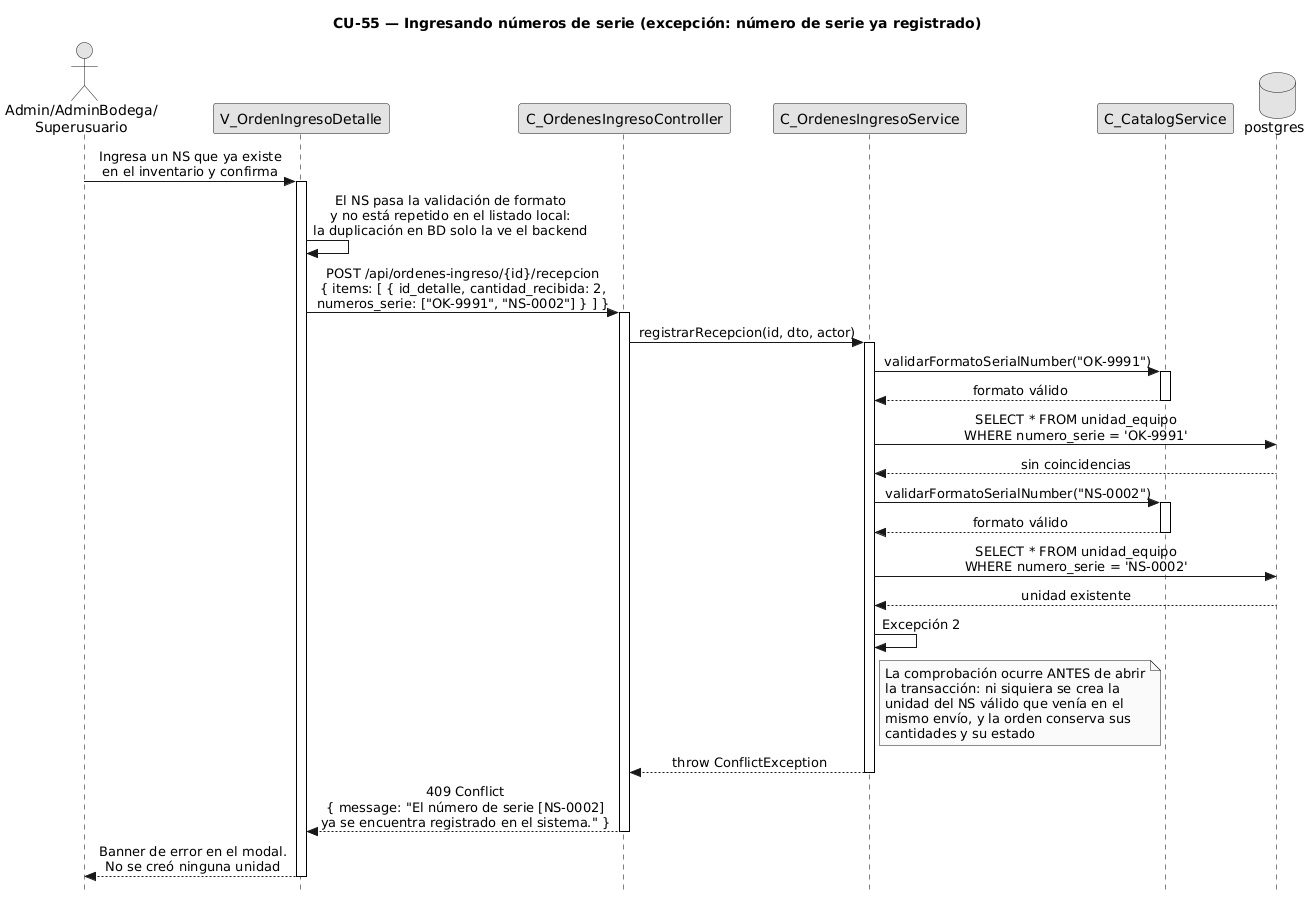

The diagram above was rendered by PlantUML. Its source (embedded in the PNG):
@startuml CU55-NumerosSerieRecepcion-Exc-SerieDuplicada
title CU-55 — Ingresando números de serie (excepción: número de serie ya registrado)

skinparam style strictuml
skinparam monochrome true
skinparam shadowing false
skinparam sequenceMessageAlign center
<style>
 sequenceDiagram {
 participant {
 Margin 35 
} actor {
 Margin 15 
} 
} 
</style>
skinparam sequence {
  MessageAlign center
  LifeLineBorderColor black
}
hide footbox

actor "Admin/AdminBodega/\nSuperusuario" as user
participant "V_OrdenIngresoDetalle" as view
participant "C_OrdenesIngresoController" as ctrl
participant "C_OrdenesIngresoService" as svc
participant "C_CatalogService" as cat
database "postgres" as db

user -> view : Ingresa un NS que ya existe\nen el inventario y confirma
activate view

view -> view : El NS pasa la validación de formato\ny no está repetido en el listado local:\nla duplicación en BD solo la ve el backend

view -> ctrl : POST /api/ordenes-ingreso/{id}/recepcion\n{ items: [ { id_detalle, cantidad_recibida: 2,\nnumeros_serie: ["OK-9991", "NS-0002"] } ] }
activate ctrl

ctrl -> svc : registrarRecepcion(id, dto, actor)
activate svc

svc -> cat : validarFormatoSerialNumber("OK-9991")
activate cat
cat --> svc : formato válido
deactivate cat

svc -> db : SELECT * FROM unidad_equipo\nWHERE numero_serie = 'OK-9991'
db --> svc : sin coincidencias

svc -> cat : validarFormatoSerialNumber("NS-0002")
activate cat
cat --> svc : formato válido
deactivate cat

svc -> db : SELECT * FROM unidad_equipo\nWHERE numero_serie = 'NS-0002'
db --> svc : unidad existente

svc -> svc : Excepción 2

note right of svc
  La comprobación ocurre ANTES de abrir
  la transacción: ni siquiera se crea la
  unidad del NS válido que venía en el
  mismo envío, y la orden conserva sus
  cantidades y su estado
end note

svc --> ctrl : throw ConflictException
deactivate svc

ctrl --> view : 409 Conflict\n{ message: "El número de serie [NS-0002]\nya se encuentra registrado en el sistema." }
deactivate ctrl

view --> user : Banner de error en el modal.\nNo se creó ninguna unidad
deactivate view

@enduml